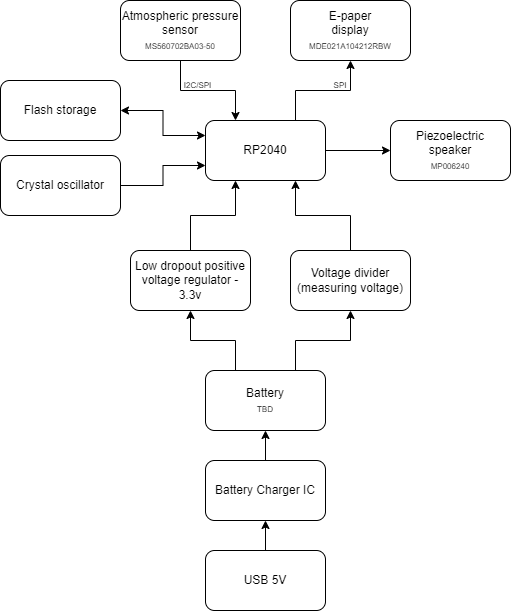

The diagram above was exported from draw.io. Its source (the exported page's mxGraphModel, read from the mxfile embedded in the PNG):
<mxGraphModel dx="652" dy="1021" grid="1" gridSize="10" guides="1" tooltips="1" connect="1" arrows="1" fold="1" page="1" pageScale="1" pageWidth="850" pageHeight="1100" background="none" math="0" shadow="0">
  <root>
    <mxCell id="0" />
    <mxCell id="1" parent="0" />
    <mxCell id="w5ZtJl2pOUCjqDPW8Yhh-26" style="edgeStyle=orthogonalEdgeStyle;rounded=0;orthogonalLoop=1;jettySize=auto;html=1;exitX=0;exitY=0.75;exitDx=0;exitDy=0;entryX=1;entryY=0.5;entryDx=0;entryDy=0;fontSize=12;startArrow=classic;startFill=1;endArrow=none;endFill=0;" edge="1" parent="1" source="yIp2CMRC2_C_F6frynDm-4" target="w5ZtJl2pOUCjqDPW8Yhh-25">
      <mxGeometry relative="1" as="geometry" />
    </mxCell>
    <mxCell id="yIp2CMRC2_C_F6frynDm-4" value="RP2040" style="rounded=1;whiteSpace=wrap;html=1;" parent="1" vertex="1">
      <mxGeometry x="365" y="520" width="120" height="60" as="geometry" />
    </mxCell>
    <mxCell id="w5ZtJl2pOUCjqDPW8Yhh-1" value="" style="edgeStyle=orthogonalEdgeStyle;rounded=0;orthogonalLoop=1;jettySize=auto;html=1;fontSize=8;startArrow=classic;startFill=1;endArrow=none;endFill=0;entryX=0.75;entryY=0;entryDx=0;entryDy=0;" edge="1" parent="1" source="yIp2CMRC2_C_F6frynDm-5" target="yIp2CMRC2_C_F6frynDm-4">
      <mxGeometry relative="1" as="geometry" />
    </mxCell>
    <mxCell id="yIp2CMRC2_C_F6frynDm-5" value="&lt;font&gt;E-paper&lt;br&gt;display&lt;br&gt;&lt;span style=&quot;margin: 0px ; padding: 0px ; border: 0px ; outline: 0px ; vertical-align: baseline ; background: rgb(255 , 255 , 255) ; zoom: 1 ; font-family: &amp;#34;arial&amp;#34; , &amp;#34;helvetica&amp;#34; , sans-serif&quot;&gt;&lt;font style=&quot;font-size: 8px&quot;&gt;MDE021A104212RBW&lt;/font&gt;&lt;/span&gt;&lt;br&gt;&lt;/font&gt;" style="rounded=1;whiteSpace=wrap;html=1;" parent="1" vertex="1">
      <mxGeometry x="450" y="400" width="120" height="60" as="geometry" />
    </mxCell>
    <mxCell id="yIp2CMRC2_C_F6frynDm-21" value="" style="edgeStyle=orthogonalEdgeStyle;rounded=0;orthogonalLoop=1;jettySize=auto;html=1;exitX=0.25;exitY=0;exitDx=0;exitDy=0;" parent="1" source="yIp2CMRC2_C_F6frynDm-6" target="yIp2CMRC2_C_F6frynDm-20" edge="1">
      <mxGeometry relative="1" as="geometry" />
    </mxCell>
    <mxCell id="w5ZtJl2pOUCjqDPW8Yhh-15" style="edgeStyle=orthogonalEdgeStyle;rounded=0;orthogonalLoop=1;jettySize=auto;html=1;exitX=0.75;exitY=0;exitDx=0;exitDy=0;entryX=0.5;entryY=1;entryDx=0;entryDy=0;fontSize=12;startArrow=none;startFill=0;endArrow=classic;endFill=1;" edge="1" parent="1" source="yIp2CMRC2_C_F6frynDm-6" target="w5ZtJl2pOUCjqDPW8Yhh-13">
      <mxGeometry relative="1" as="geometry" />
    </mxCell>
    <mxCell id="yIp2CMRC2_C_F6frynDm-6" value="Battery&lt;br style=&quot;font-size: 11px&quot;&gt;&lt;font style=&quot;font-size: 8px&quot;&gt;TBD&lt;/font&gt;" style="rounded=1;whiteSpace=wrap;html=1;" parent="1" vertex="1">
      <mxGeometry x="365" y="770" width="120" height="60" as="geometry" />
    </mxCell>
    <mxCell id="w5ZtJl2pOUCjqDPW8Yhh-7" value="" style="edgeStyle=orthogonalEdgeStyle;rounded=0;orthogonalLoop=1;jettySize=auto;html=1;fontSize=8;startArrow=classic;startFill=1;endArrow=none;endFill=0;" edge="1" parent="1" source="yIp2CMRC2_C_F6frynDm-7" target="yIp2CMRC2_C_F6frynDm-4">
      <mxGeometry relative="1" as="geometry" />
    </mxCell>
    <mxCell id="yIp2CMRC2_C_F6frynDm-7" value="Piezoelectric&lt;br&gt;speaker&lt;br&gt;&lt;font style=&quot;font-size: 8px&quot;&gt;MP006240&lt;/font&gt;" style="rounded=1;whiteSpace=wrap;html=1;" parent="1" vertex="1">
      <mxGeometry x="550" y="520" width="120" height="60" as="geometry" />
    </mxCell>
    <mxCell id="w5ZtJl2pOUCjqDPW8Yhh-3" value="" style="edgeStyle=orthogonalEdgeStyle;rounded=0;orthogonalLoop=1;jettySize=auto;html=1;fontSize=8;exitX=0.5;exitY=1;exitDx=0;exitDy=0;entryX=0.25;entryY=0;entryDx=0;entryDy=0;" edge="1" parent="1" source="yIp2CMRC2_C_F6frynDm-8" target="yIp2CMRC2_C_F6frynDm-4">
      <mxGeometry relative="1" as="geometry" />
    </mxCell>
    <mxCell id="yIp2CMRC2_C_F6frynDm-8" value="Atmospheric pressure&lt;br&gt;sensor&lt;br&gt;&lt;font style=&quot;font-size: 8px&quot;&gt;MS560702BA03-50&lt;/font&gt;" style="rounded=1;whiteSpace=wrap;html=1;" parent="1" vertex="1">
      <mxGeometry x="280" y="400" width="120" height="60" as="geometry" />
    </mxCell>
    <mxCell id="yIp2CMRC2_C_F6frynDm-18" value="" style="edgeStyle=orthogonalEdgeStyle;rounded=0;orthogonalLoop=1;jettySize=auto;html=1;" parent="1" source="yIp2CMRC2_C_F6frynDm-14" target="yIp2CMRC2_C_F6frynDm-6" edge="1">
      <mxGeometry relative="1" as="geometry" />
    </mxCell>
    <mxCell id="yIp2CMRC2_C_F6frynDm-14" value="Battery Charger IC" style="rounded=1;whiteSpace=wrap;html=1;" parent="1" vertex="1">
      <mxGeometry x="365" y="860" width="120" height="60" as="geometry" />
    </mxCell>
    <mxCell id="yIp2CMRC2_C_F6frynDm-22" value="" style="edgeStyle=orthogonalEdgeStyle;rounded=0;orthogonalLoop=1;jettySize=auto;html=1;entryX=0.25;entryY=1;entryDx=0;entryDy=0;" parent="1" source="yIp2CMRC2_C_F6frynDm-20" target="yIp2CMRC2_C_F6frynDm-4" edge="1">
      <mxGeometry relative="1" as="geometry" />
    </mxCell>
    <mxCell id="yIp2CMRC2_C_F6frynDm-20" value="Low dropout positive voltage regulator - 3.3v" style="whiteSpace=wrap;html=1;rounded=1;" parent="1" vertex="1">
      <mxGeometry x="290" y="650" width="120" height="60" as="geometry" />
    </mxCell>
    <mxCell id="w5ZtJl2pOUCjqDPW8Yhh-2" value="SPI" style="text;html=1;strokeColor=none;fillColor=none;align=center;verticalAlign=middle;whiteSpace=wrap;rounded=0;fontSize=8;" vertex="1" parent="1">
      <mxGeometry x="490" y="480" width="20" height="10" as="geometry" />
    </mxCell>
    <mxCell id="w5ZtJl2pOUCjqDPW8Yhh-5" value="I2C/SPI" style="text;html=1;strokeColor=none;fillColor=none;align=center;verticalAlign=middle;whiteSpace=wrap;rounded=0;fontSize=8;" vertex="1" parent="1">
      <mxGeometry x="340" y="475" width="35" height="20" as="geometry" />
    </mxCell>
    <mxCell id="w5ZtJl2pOUCjqDPW8Yhh-12" value="" style="edgeStyle=orthogonalEdgeStyle;rounded=0;orthogonalLoop=1;jettySize=auto;html=1;fontSize=12;startArrow=none;startFill=0;endArrow=classic;endFill=1;" edge="1" parent="1" source="w5ZtJl2pOUCjqDPW8Yhh-9" target="yIp2CMRC2_C_F6frynDm-14">
      <mxGeometry relative="1" as="geometry" />
    </mxCell>
    <mxCell id="w5ZtJl2pOUCjqDPW8Yhh-9" value="&lt;font style=&quot;font-size: 12px&quot;&gt;USB 5V&lt;/font&gt;" style="rounded=1;whiteSpace=wrap;html=1;fontSize=8;" vertex="1" parent="1">
      <mxGeometry x="365" y="950" width="120" height="60" as="geometry" />
    </mxCell>
    <mxCell id="w5ZtJl2pOUCjqDPW8Yhh-17" style="edgeStyle=orthogonalEdgeStyle;rounded=0;orthogonalLoop=1;jettySize=auto;html=1;exitX=0.5;exitY=0;exitDx=0;exitDy=0;entryX=0.75;entryY=1;entryDx=0;entryDy=0;fontSize=12;startArrow=none;startFill=0;endArrow=classic;endFill=1;" edge="1" parent="1" source="w5ZtJl2pOUCjqDPW8Yhh-13" target="yIp2CMRC2_C_F6frynDm-4">
      <mxGeometry relative="1" as="geometry" />
    </mxCell>
    <mxCell id="w5ZtJl2pOUCjqDPW8Yhh-13" value="Voltage divider (measuring voltage)" style="rounded=1;whiteSpace=wrap;html=1;fontSize=12;" vertex="1" parent="1">
      <mxGeometry x="450" y="650" width="120" height="60" as="geometry" />
    </mxCell>
    <mxCell id="w5ZtJl2pOUCjqDPW8Yhh-24" value="" style="edgeStyle=orthogonalEdgeStyle;rounded=0;orthogonalLoop=1;jettySize=auto;html=1;fontSize=8;startArrow=classic;startFill=1;endArrow=classic;endFill=1;entryX=0;entryY=0.25;entryDx=0;entryDy=0;" edge="1" parent="1" source="w5ZtJl2pOUCjqDPW8Yhh-23" target="yIp2CMRC2_C_F6frynDm-4">
      <mxGeometry relative="1" as="geometry" />
    </mxCell>
    <mxCell id="w5ZtJl2pOUCjqDPW8Yhh-23" value="&lt;font style=&quot;font-size: 12px&quot;&gt;Flash storage&lt;/font&gt;" style="rounded=1;whiteSpace=wrap;html=1;fontSize=8;" vertex="1" parent="1">
      <mxGeometry x="160" y="480" width="120" height="60" as="geometry" />
    </mxCell>
    <mxCell id="w5ZtJl2pOUCjqDPW8Yhh-25" value="Crystal oscillator" style="rounded=1;whiteSpace=wrap;html=1;fontSize=12;" vertex="1" parent="1">
      <mxGeometry x="160" y="555" width="120" height="60" as="geometry" />
    </mxCell>
  </root>
</mxGraphModel>